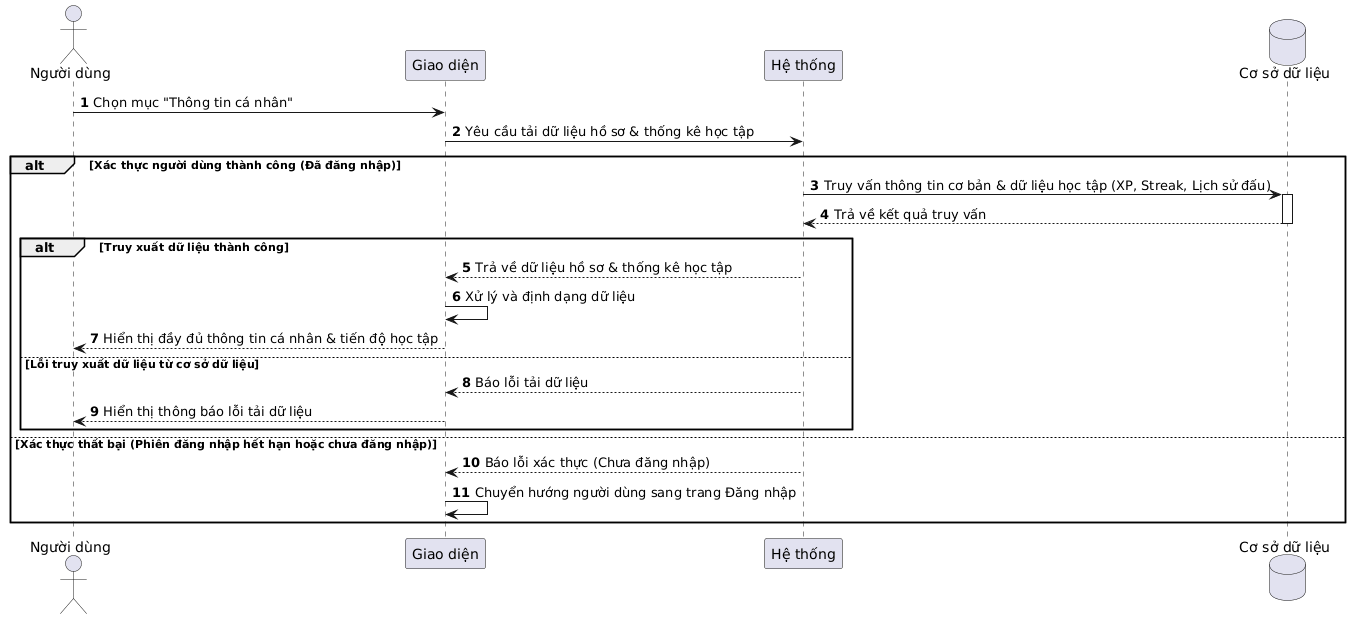

The diagram above was rendered by PlantUML. Its source (embedded in the PNG):
@startuml
autonumber

actor "Người dùng" as User
participant "Giao diện" as UI
participant "Hệ thống" as Backend
database "Cơ sở dữ liệu" as DB

User -> UI: Chọn mục "Thông tin cá nhân"
UI -> Backend: Yêu cầu tải dữ liệu hồ sơ & thống kê học tập

alt Xác thực người dùng thành công (Đã đăng nhập)
    Backend -> DB: Truy vấn thông tin cơ bản & dữ liệu học tập (XP, Streak, Lịch sử đấu)
    activate DB
    DB --> Backend: Trả về kết quả truy vấn
    deactivate DB
    
    alt Truy xuất dữ liệu thành công
        Backend --> UI: Trả về dữ liệu hồ sơ & thống kê học tập
        UI -> UI: Xử lý và định dạng dữ liệu
        UI --> User: Hiển thị đầy đủ thông tin cá nhân & tiến độ học tập
    else Lỗi truy xuất dữ liệu từ cơ sở dữ liệu
        Backend --> UI: Báo lỗi tải dữ liệu
        UI --> User: Hiển thị thông báo lỗi tải dữ liệu
    end
else Xác thực thất bại (Phiên đăng nhập hết hạn hoặc chưa đăng nhập)
    Backend --> UI: Báo lỗi xác thực (Chưa đăng nhập)
    UI -> UI: Chuyển hướng người dùng sang trang Đăng nhập
end
@enduml